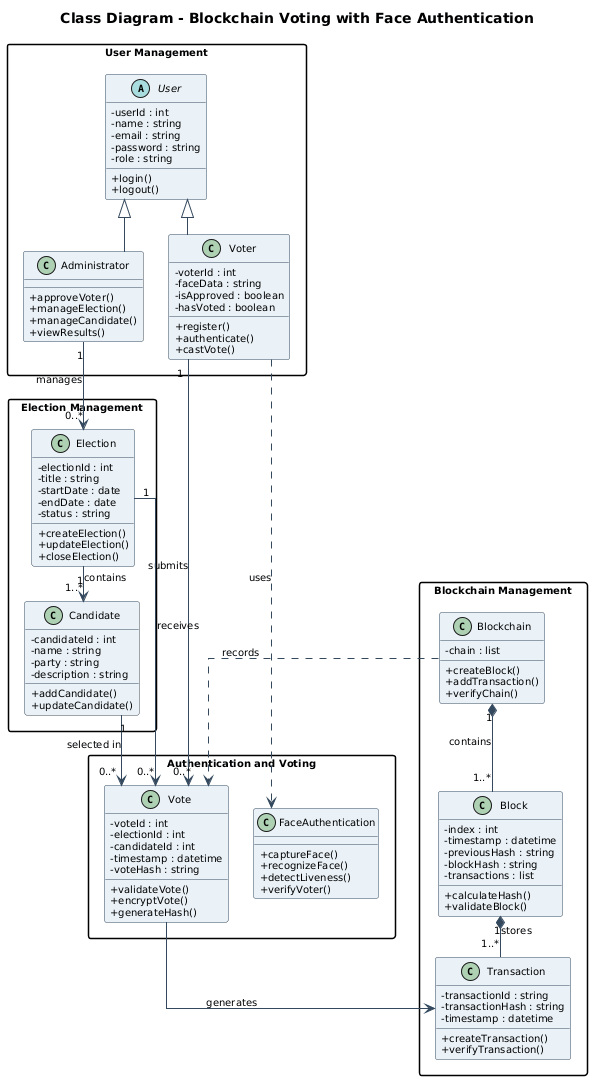

The diagram above was rendered by PlantUML. Its source (embedded in the PNG):
@startuml
title Class Diagram - Blockchain Voting with Face Authentication

top to bottom direction

skinparam backgroundColor white
skinparam shadowing false
skinparam defaultFontName Arial
skinparam defaultFontSize 10
skinparam classAttributeIconSize 0
skinparam linetype ortho
skinparam nodesep 25
skinparam ranksep 35
skinparam class {
    BackgroundColor #EAF2F8
    BorderColor #34495E
    ArrowColor #34495E
}
skinparam packageStyle rectangle

package "User Management" {

    abstract class User {
        - userId : int
        - name : string
        - email : string
        - password : string
        - role : string
        + login()
        + logout()
    }

    class Administrator {
        + approveVoter()
        + manageElection()
        + manageCandidate()
        + viewResults()
    }

    class Voter {
        - voterId : int
        - faceData : string
        - isApproved : boolean
        - hasVoted : boolean
        + register()
        + authenticate()
        + castVote()
    }

    User <|-- Administrator
    User <|-- Voter
}

package "Election Management" {

    class Election {
        - electionId : int
        - title : string
        - startDate : date
        - endDate : date
        - status : string
        + createElection()
        + updateElection()
        + closeElection()
    }

    class Candidate {
        - candidateId : int
        - name : string
        - party : string
        - description : string
        + addCandidate()
        + updateCandidate()
    }
}

package "Authentication and Voting" {

    class FaceAuthentication {
        + captureFace()
        + recognizeFace()
        + detectLiveness()
        + verifyVoter()
    }

    class Vote {
        - voteId : int
        - electionId : int
        - candidateId : int
        - timestamp : datetime
        - voteHash : string
        + validateVote()
        + encryptVote()
        + generateHash()
    }
}

package "Blockchain Management" {

    class Blockchain {
        - chain : list
        + createBlock()
        + addTransaction()
        + verifyChain()
    }

    class Block {
        - index : int
        - timestamp : datetime
        - previousHash : string
        - blockHash : string
        - transactions : list
        + calculateHash()
        + validateBlock()
    }

    class Transaction {
        - transactionId : string
        - transactionHash : string
        - timestamp : datetime
        + createTransaction()
        + verifyTransaction()
    }
}

Administrator "1" --> "0..*" Election : manages
Election "1" --> "1..*" Candidate : contains
Voter "1" --> "0..*" Vote : submits
Election "1" --> "0..*" Vote : receives
Candidate "1" --> "0..*" Vote : selected in

Voter ..> FaceAuthentication : uses
Vote --> Transaction : generates
Blockchain "1" *-- "1..*" Block : contains
Block "1" *-- "1..*" Transaction : stores
Blockchain ..> Vote : records
@enduml